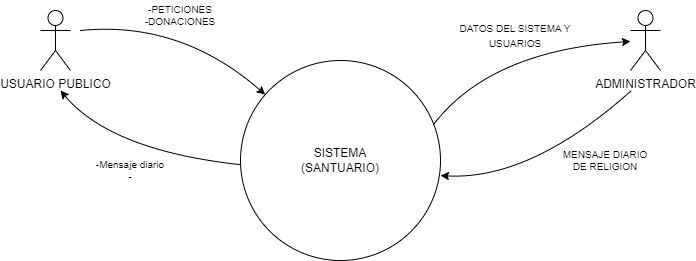

The diagram above was exported from draw.io. Its source (the exported page's mxGraphModel, read from the mxfile embedded in the PNG):
<mxGraphModel dx="868" dy="425" grid="1" gridSize="10" guides="1" tooltips="1" connect="1" arrows="1" fold="1" page="1" pageScale="1" pageWidth="827" pageHeight="1169" math="0" shadow="0">
  <root>
    <mxCell id="0" />
    <mxCell id="1" parent="0" />
    <mxCell id="BYQNRsqymMV_mGlTjdh3-2" value="SISTEMA&lt;br&gt;(SANTUARIO)" style="ellipse;whiteSpace=wrap;html=1;" vertex="1" parent="1">
      <mxGeometry x="250" y="100" width="200" height="200" as="geometry" />
    </mxCell>
    <mxCell id="BYQNRsqymMV_mGlTjdh3-3" value="USUARIO PUBLICO" style="shape=umlActor;verticalLabelPosition=bottom;verticalAlign=top;html=1;outlineConnect=0;" vertex="1" parent="1">
      <mxGeometry x="50" y="50" width="30" height="60" as="geometry" />
    </mxCell>
    <mxCell id="BYQNRsqymMV_mGlTjdh3-4" value="ADMINISTRADOR" style="shape=umlActor;verticalLabelPosition=bottom;verticalAlign=top;html=1;outlineConnect=0;" vertex="1" parent="1">
      <mxGeometry x="640" y="50" width="30" height="60" as="geometry" />
    </mxCell>
    <mxCell id="BYQNRsqymMV_mGlTjdh3-9" value="" style="curved=1;endArrow=classic;html=1;rounded=0;exitX=0.965;exitY=0.32;exitDx=0;exitDy=0;exitPerimeter=0;" edge="1" parent="1" source="BYQNRsqymMV_mGlTjdh3-2" target="BYQNRsqymMV_mGlTjdh3-4">
      <mxGeometry width="50" height="50" relative="1" as="geometry">
        <mxPoint x="500" y="140" as="sourcePoint" />
        <mxPoint x="550" y="90" as="targetPoint" />
        <Array as="points">
          <mxPoint x="500" y="90" />
        </Array>
      </mxGeometry>
    </mxCell>
    <mxCell id="BYQNRsqymMV_mGlTjdh3-10" value="" style="curved=1;endArrow=none;html=1;rounded=0;exitX=0.995;exitY=0.33;exitDx=0;exitDy=0;exitPerimeter=0;startArrow=classic;startFill=1;endFill=0;" edge="1" parent="1">
      <mxGeometry width="50" height="50" relative="1" as="geometry">
        <mxPoint x="450" y="215.03" as="sourcePoint" />
        <mxPoint x="641" y="129.9977419354839" as="targetPoint" />
        <Array as="points">
          <mxPoint x="540" y="220" />
        </Array>
      </mxGeometry>
    </mxCell>
    <mxCell id="BYQNRsqymMV_mGlTjdh3-11" value="" style="curved=1;endArrow=classic;html=1;rounded=0;" edge="1" parent="1" target="BYQNRsqymMV_mGlTjdh3-2">
      <mxGeometry width="50" height="50" relative="1" as="geometry">
        <mxPoint x="90" y="70" as="sourcePoint" />
        <mxPoint x="307" y="9.997741935483901" as="targetPoint" />
        <Array as="points">
          <mxPoint x="190" y="60" />
        </Array>
      </mxGeometry>
    </mxCell>
    <mxCell id="BYQNRsqymMV_mGlTjdh3-13" value="" style="curved=1;endArrow=none;html=1;rounded=0;startArrow=classic;startFill=1;endFill=0;" edge="1" parent="1">
      <mxGeometry width="50" height="50" relative="1" as="geometry">
        <mxPoint x="70" y="130" as="sourcePoint" />
        <mxPoint x="250.00233052931208" y="204.14953921314805" as="targetPoint" />
        <Array as="points">
          <mxPoint x="120" y="190" />
        </Array>
      </mxGeometry>
    </mxCell>
    <mxCell id="BYQNRsqymMV_mGlTjdh3-14" value="&lt;font style=&quot;font-size: 10px;&quot;&gt;DATOS DEL SISTEMA Y USUARIOS&lt;/font&gt;" style="text;html=1;strokeColor=none;fillColor=none;align=center;verticalAlign=middle;whiteSpace=wrap;rounded=0;" vertex="1" parent="1">
      <mxGeometry x="460" y="60" width="130" height="30" as="geometry" />
    </mxCell>
    <mxCell id="BYQNRsqymMV_mGlTjdh3-15" value="MENSAJE DIARIO DE RELIGION" style="text;html=1;strokeColor=none;fillColor=none;align=center;verticalAlign=middle;whiteSpace=wrap;rounded=0;fontSize=10;" vertex="1" parent="1">
      <mxGeometry x="570" y="185" width="90" height="30" as="geometry" />
    </mxCell>
    <mxCell id="BYQNRsqymMV_mGlTjdh3-16" value="-PETICIONES&lt;br&gt;-DONACIONES" style="text;html=1;strokeColor=none;fillColor=none;align=center;verticalAlign=middle;whiteSpace=wrap;rounded=0;fontSize=10;" vertex="1" parent="1">
      <mxGeometry x="150" y="40" width="80" height="30" as="geometry" />
    </mxCell>
    <mxCell id="BYQNRsqymMV_mGlTjdh3-19" value="-Mensaje diario&lt;br&gt;-" style="text;html=1;strokeColor=none;fillColor=none;align=center;verticalAlign=middle;whiteSpace=wrap;rounded=0;fontSize=10;" vertex="1" parent="1">
      <mxGeometry x="90" y="190" width="100" height="40" as="geometry" />
    </mxCell>
  </root>
</mxGraphModel>